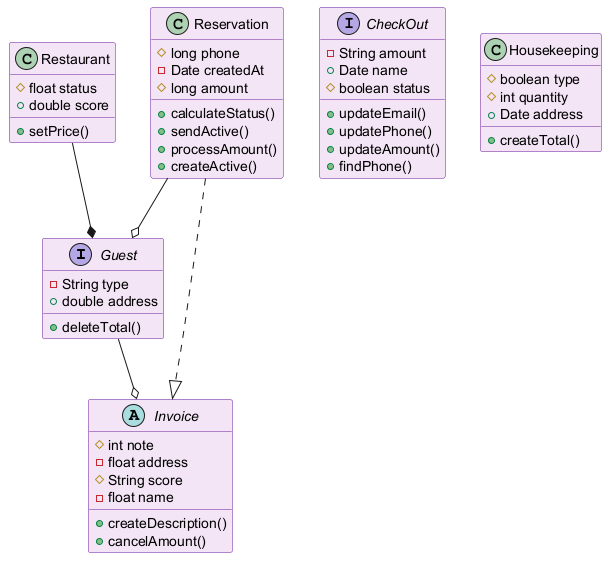

The diagram above was rendered by PlantUML. Its source (embedded in the PNG):
@startuml
skinparam backgroundColor #FFFFFF
skinparam classBackgroundColor #F3E5F5
skinparam classBorderColor #6A1B9A
interface Guest {
  -String type
  +double address
  +deleteTotal()
}
class Restaurant {
  #float status
  +double score
  +setPrice()
}
interface CheckOut {
  -String amount
  +Date name
  #boolean status
  +updateEmail()
  +updatePhone()
  +updateAmount()
  +findPhone()
}
class Reservation {
  #long phone
  -Date createdAt
  #long amount
  +calculateStatus()
  +sendActive()
  +processAmount()
  +createActive()
}
abstract class Invoice {
  #int note
  -float address
  #String score
  -float name
  +createDescription()
  +cancelAmount()
}
class Housekeeping {
  #boolean type
  #int quantity
  +Date address
  +createTotal()
}
Guest --o Invoice
Reservation ..|> Invoice
Restaurant --* Guest
Reservation --o Guest
@enduml